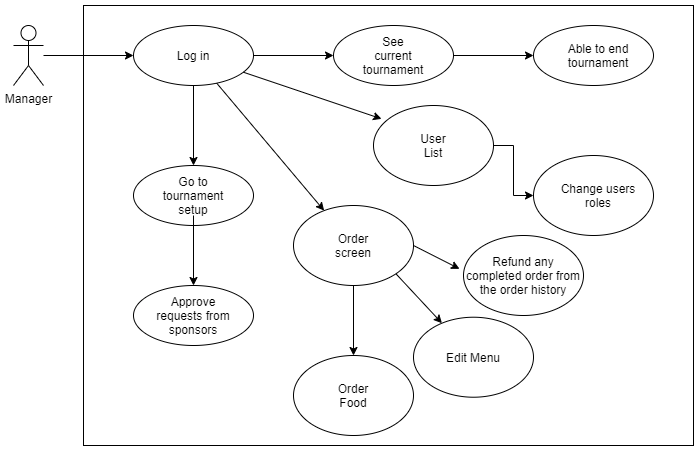

The diagram above was exported from draw.io. Its source (the exported page's mxGraphModel, read from the mxfile embedded in the PNG):
<mxGraphModel dx="1550" dy="840" grid="1" gridSize="10" guides="1" tooltips="1" connect="1" arrows="1" fold="1" page="1" pageScale="1" pageWidth="850" pageHeight="1100" math="0" shadow="0">
  <root>
    <mxCell id="0" />
    <mxCell id="1" parent="0" />
    <mxCell id="Y8eBjpYfi0dCDdAayavL-40" value="" style="rounded=0;whiteSpace=wrap;html=1;" parent="1" vertex="1">
      <mxGeometry x="190" y="30" width="610" height="440" as="geometry" />
    </mxCell>
    <mxCell id="Y8eBjpYfi0dCDdAayavL-5" value="" style="edgeStyle=orthogonalEdgeStyle;rounded=0;orthogonalLoop=1;jettySize=auto;html=1;" parent="1" source="Y8eBjpYfi0dCDdAayavL-1" target="Y8eBjpYfi0dCDdAayavL-4" edge="1">
      <mxGeometry relative="1" as="geometry" />
    </mxCell>
    <mxCell id="Y8eBjpYfi0dCDdAayavL-1" value="Manager" style="shape=umlActor;verticalLabelPosition=bottom;verticalAlign=top;html=1;outlineConnect=0;" parent="1" vertex="1">
      <mxGeometry x="120" y="50" width="30" height="60" as="geometry" />
    </mxCell>
    <mxCell id="Y8eBjpYfi0dCDdAayavL-8" value="" style="edgeStyle=orthogonalEdgeStyle;rounded=0;orthogonalLoop=1;jettySize=auto;html=1;" parent="1" source="Y8eBjpYfi0dCDdAayavL-4" target="Y8eBjpYfi0dCDdAayavL-7" edge="1">
      <mxGeometry relative="1" as="geometry" />
    </mxCell>
    <mxCell id="Y8eBjpYfi0dCDdAayavL-11" value="" style="edgeStyle=orthogonalEdgeStyle;rounded=0;orthogonalLoop=1;jettySize=auto;html=1;" parent="1" source="Y8eBjpYfi0dCDdAayavL-4" target="Y8eBjpYfi0dCDdAayavL-10" edge="1">
      <mxGeometry relative="1" as="geometry" />
    </mxCell>
    <mxCell id="Y8eBjpYfi0dCDdAayavL-4" value="" style="ellipse;whiteSpace=wrap;html=1;verticalAlign=top;" parent="1" vertex="1">
      <mxGeometry x="240" y="50" width="120" height="60" as="geometry" />
    </mxCell>
    <mxCell id="Y8eBjpYfi0dCDdAayavL-6" value="Log in" style="text;html=1;strokeColor=none;fillColor=none;align=center;verticalAlign=middle;whiteSpace=wrap;rounded=0;" parent="1" vertex="1">
      <mxGeometry x="280" y="70" width="40" height="20" as="geometry" />
    </mxCell>
    <mxCell id="Y8eBjpYfi0dCDdAayavL-7" value="" style="ellipse;whiteSpace=wrap;html=1;verticalAlign=top;" parent="1" vertex="1">
      <mxGeometry x="240" y="190" width="120" height="60" as="geometry" />
    </mxCell>
    <mxCell id="Y8eBjpYfi0dCDdAayavL-19" value="" style="edgeStyle=orthogonalEdgeStyle;rounded=0;orthogonalLoop=1;jettySize=auto;html=1;" parent="1" source="Y8eBjpYfi0dCDdAayavL-9" target="Y8eBjpYfi0dCDdAayavL-18" edge="1">
      <mxGeometry relative="1" as="geometry" />
    </mxCell>
    <mxCell id="Y8eBjpYfi0dCDdAayavL-9" value="Go to tournament setup" style="text;html=1;strokeColor=none;fillColor=none;align=center;verticalAlign=middle;whiteSpace=wrap;rounded=0;" parent="1" vertex="1">
      <mxGeometry x="270" y="200" width="60" height="40" as="geometry" />
    </mxCell>
    <mxCell id="Y8eBjpYfi0dCDdAayavL-38" value="" style="edgeStyle=orthogonalEdgeStyle;rounded=0;orthogonalLoop=1;jettySize=auto;html=1;" parent="1" source="Y8eBjpYfi0dCDdAayavL-10" target="Y8eBjpYfi0dCDdAayavL-37" edge="1">
      <mxGeometry relative="1" as="geometry" />
    </mxCell>
    <mxCell id="Y8eBjpYfi0dCDdAayavL-10" value="" style="ellipse;whiteSpace=wrap;html=1;verticalAlign=top;" parent="1" vertex="1">
      <mxGeometry x="440" y="50" width="120" height="60" as="geometry" />
    </mxCell>
    <mxCell id="Y8eBjpYfi0dCDdAayavL-12" value="See current tournament" style="text;html=1;strokeColor=none;fillColor=none;align=center;verticalAlign=middle;whiteSpace=wrap;rounded=0;" parent="1" vertex="1">
      <mxGeometry x="470" y="60" width="60" height="40" as="geometry" />
    </mxCell>
    <mxCell id="Y8eBjpYfi0dCDdAayavL-14" value="" style="endArrow=classic;html=1;" parent="1" source="Y8eBjpYfi0dCDdAayavL-4" target="Y8eBjpYfi0dCDdAayavL-15" edge="1">
      <mxGeometry width="50" height="50" relative="1" as="geometry">
        <mxPoint x="350" y="110" as="sourcePoint" />
        <mxPoint x="440" y="180" as="targetPoint" />
      </mxGeometry>
    </mxCell>
    <mxCell id="Y8eBjpYfi0dCDdAayavL-15" value="" style="ellipse;whiteSpace=wrap;html=1;" parent="1" vertex="1">
      <mxGeometry x="400" y="230" width="120" height="80" as="geometry" />
    </mxCell>
    <mxCell id="Y8eBjpYfi0dCDdAayavL-16" value="Order screen" style="text;html=1;strokeColor=none;fillColor=none;align=center;verticalAlign=middle;whiteSpace=wrap;rounded=0;" parent="1" vertex="1">
      <mxGeometry x="440" y="260" width="40" height="20" as="geometry" />
    </mxCell>
    <mxCell id="Y8eBjpYfi0dCDdAayavL-18" value="" style="ellipse;whiteSpace=wrap;html=1;" parent="1" vertex="1">
      <mxGeometry x="240" y="310" width="120" height="60" as="geometry" />
    </mxCell>
    <mxCell id="Y8eBjpYfi0dCDdAayavL-20" value="Approve requests from sponsors" style="text;html=1;strokeColor=none;fillColor=none;align=center;verticalAlign=middle;whiteSpace=wrap;rounded=0;" parent="1" vertex="1">
      <mxGeometry x="260" y="330" width="80" height="20" as="geometry" />
    </mxCell>
    <mxCell id="Y8eBjpYfi0dCDdAayavL-35" value="" style="edgeStyle=orthogonalEdgeStyle;rounded=0;orthogonalLoop=1;jettySize=auto;html=1;" parent="1" source="Y8eBjpYfi0dCDdAayavL-21" target="Y8eBjpYfi0dCDdAayavL-34" edge="1">
      <mxGeometry relative="1" as="geometry" />
    </mxCell>
    <mxCell id="Y8eBjpYfi0dCDdAayavL-21" value="" style="ellipse;whiteSpace=wrap;html=1;" parent="1" vertex="1">
      <mxGeometry x="480" y="130" width="120" height="80" as="geometry" />
    </mxCell>
    <mxCell id="Y8eBjpYfi0dCDdAayavL-23" value="" style="endArrow=classic;html=1;entryX=0.067;entryY=0.167;entryDx=0;entryDy=0;entryPerimeter=0;" parent="1" source="Y8eBjpYfi0dCDdAayavL-4" target="Y8eBjpYfi0dCDdAayavL-21" edge="1">
      <mxGeometry width="50" height="50" relative="1" as="geometry">
        <mxPoint x="380" y="210" as="sourcePoint" />
        <mxPoint x="490" y="160" as="targetPoint" />
      </mxGeometry>
    </mxCell>
    <mxCell id="Y8eBjpYfi0dCDdAayavL-24" value="User List" style="text;html=1;strokeColor=none;fillColor=none;align=center;verticalAlign=middle;whiteSpace=wrap;rounded=0;" parent="1" vertex="1">
      <mxGeometry x="520" y="160" width="40" height="20" as="geometry" />
    </mxCell>
    <mxCell id="Y8eBjpYfi0dCDdAayavL-25" value="" style="ellipse;whiteSpace=wrap;html=1;" parent="1" vertex="1">
      <mxGeometry x="400" y="380" width="120" height="80" as="geometry" />
    </mxCell>
    <mxCell id="Y8eBjpYfi0dCDdAayavL-27" value="" style="endArrow=classic;html=1;exitX=0.5;exitY=1;exitDx=0;exitDy=0;entryX=0.5;entryY=0;entryDx=0;entryDy=0;" parent="1" source="Y8eBjpYfi0dCDdAayavL-15" target="Y8eBjpYfi0dCDdAayavL-25" edge="1">
      <mxGeometry width="50" height="50" relative="1" as="geometry">
        <mxPoint x="380" y="310" as="sourcePoint" />
        <mxPoint x="430" y="260" as="targetPoint" />
      </mxGeometry>
    </mxCell>
    <mxCell id="Y8eBjpYfi0dCDdAayavL-28" value="Order Food" style="text;html=1;strokeColor=none;fillColor=none;align=center;verticalAlign=middle;whiteSpace=wrap;rounded=0;" parent="1" vertex="1">
      <mxGeometry x="440" y="410" width="40" height="20" as="geometry" />
    </mxCell>
    <mxCell id="Y8eBjpYfi0dCDdAayavL-29" value="" style="ellipse;whiteSpace=wrap;html=1;" parent="1" vertex="1">
      <mxGeometry x="520" y="341.72" width="120" height="80" as="geometry" />
    </mxCell>
    <mxCell id="Y8eBjpYfi0dCDdAayavL-30" value="Edit Menu" style="text;html=1;strokeColor=none;fillColor=none;align=center;verticalAlign=middle;whiteSpace=wrap;rounded=0;" parent="1" vertex="1">
      <mxGeometry x="550" y="361.72" width="60" height="40" as="geometry" />
    </mxCell>
    <mxCell id="Y8eBjpYfi0dCDdAayavL-31" value="" style="endArrow=classic;html=1;exitX=1;exitY=1;exitDx=0;exitDy=0;" parent="1" source="Y8eBjpYfi0dCDdAayavL-15" target="Y8eBjpYfi0dCDdAayavL-29" edge="1">
      <mxGeometry width="50" height="50" relative="1" as="geometry">
        <mxPoint x="492.42640687119297" y="320.00427124746193" as="sourcePoint" />
        <mxPoint x="420" y="271.72" as="targetPoint" />
      </mxGeometry>
    </mxCell>
    <mxCell id="Y8eBjpYfi0dCDdAayavL-34" value="" style="ellipse;whiteSpace=wrap;html=1;" parent="1" vertex="1">
      <mxGeometry x="640" y="180" width="120" height="80" as="geometry" />
    </mxCell>
    <mxCell id="Y8eBjpYfi0dCDdAayavL-36" value="Change users roles" style="text;html=1;strokeColor=none;fillColor=none;align=center;verticalAlign=middle;whiteSpace=wrap;rounded=0;" parent="1" vertex="1">
      <mxGeometry x="660" y="200" width="90" height="40" as="geometry" />
    </mxCell>
    <mxCell id="Y8eBjpYfi0dCDdAayavL-37" value="" style="ellipse;whiteSpace=wrap;html=1;verticalAlign=top;" parent="1" vertex="1">
      <mxGeometry x="640" y="50" width="120" height="60" as="geometry" />
    </mxCell>
    <mxCell id="Y8eBjpYfi0dCDdAayavL-39" value="Able to end tournament" style="text;html=1;strokeColor=none;fillColor=none;align=center;verticalAlign=middle;whiteSpace=wrap;rounded=0;" parent="1" vertex="1">
      <mxGeometry x="680" y="70" width="50" height="20" as="geometry" />
    </mxCell>
    <mxCell id="4SL0BQyPUkMxI-C3nyYv-1" value="Refund any completed order from the order history" style="ellipse;whiteSpace=wrap;html=1;" parent="1" vertex="1">
      <mxGeometry x="570" y="260" width="120" height="80" as="geometry" />
    </mxCell>
    <mxCell id="4SL0BQyPUkMxI-C3nyYv-2" value="" style="endArrow=classic;html=1;exitX=1;exitY=0.5;exitDx=0;exitDy=0;entryX=-0.033;entryY=0.417;entryDx=0;entryDy=0;entryPerimeter=0;" parent="1" source="Y8eBjpYfi0dCDdAayavL-15" target="4SL0BQyPUkMxI-C3nyYv-1" edge="1">
      <mxGeometry width="50" height="50" relative="1" as="geometry">
        <mxPoint x="380" y="270" as="sourcePoint" />
        <mxPoint x="430" y="220" as="targetPoint" />
      </mxGeometry>
    </mxCell>
  </root>
</mxGraphModel>